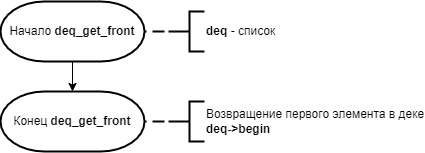

The diagram above was exported from draw.io. Its source (the exported page's mxGraphModel, read from the mxfile embedded in the PNG):
<mxGraphModel dx="372" dy="408" grid="1" gridSize="10" guides="1" tooltips="1" connect="1" arrows="1" fold="1" page="1" pageScale="1" pageWidth="827" pageHeight="1169" math="0" shadow="0">
  <root>
    <mxCell id="oUN0X9JIfgOrvW8uiBha-0" />
    <mxCell id="oUN0X9JIfgOrvW8uiBha-1" parent="oUN0X9JIfgOrvW8uiBha-0" />
    <mxCell id="Rpp1vdY8IQ-YWD-dfEj0-5" value="" style="edgeStyle=orthogonalEdgeStyle;rounded=0;orthogonalLoop=1;jettySize=auto;html=1;" edge="1" parent="oUN0X9JIfgOrvW8uiBha-1" source="Rpp1vdY8IQ-YWD-dfEj0-1" target="Rpp1vdY8IQ-YWD-dfEj0-4">
      <mxGeometry relative="1" as="geometry" />
    </mxCell>
    <mxCell id="Rpp1vdY8IQ-YWD-dfEj0-1" value="Начало &lt;b&gt;deq_get_front&lt;/b&gt;" style="strokeWidth=2;html=1;shape=mxgraph.flowchart.terminator;whiteSpace=wrap;" vertex="1" parent="oUN0X9JIfgOrvW8uiBha-1">
      <mxGeometry x="526" y="340" width="144" height="60" as="geometry" />
    </mxCell>
    <mxCell id="Rpp1vdY8IQ-YWD-dfEj0-4" value="Конец &lt;b&gt;deq_get_front&lt;/b&gt;" style="strokeWidth=2;html=1;shape=mxgraph.flowchart.terminator;whiteSpace=wrap;" vertex="1" parent="oUN0X9JIfgOrvW8uiBha-1">
      <mxGeometry x="526" y="430" width="144" height="60" as="geometry" />
    </mxCell>
    <mxCell id="VnbNt5oZct79GlSpQyId-0" style="edgeStyle=orthogonalEdgeStyle;rounded=0;orthogonalLoop=1;jettySize=auto;html=1;endArrow=none;endFill=0;strokeWidth=2;dashed=1;entryX=1;entryY=0.5;entryDx=0;entryDy=0;entryPerimeter=0;" edge="1" parent="oUN0X9JIfgOrvW8uiBha-1" source="VnbNt5oZct79GlSpQyId-1" target="Rpp1vdY8IQ-YWD-dfEj0-1">
      <mxGeometry relative="1" as="geometry">
        <mxPoint x="690" y="360" as="targetPoint" />
      </mxGeometry>
    </mxCell>
    <mxCell id="VnbNt5oZct79GlSpQyId-1" value="&lt;b style=&quot;text-align: center&quot;&gt;deq&amp;nbsp;&lt;/b&gt;- список" style="strokeWidth=2;html=1;shape=mxgraph.flowchart.annotation_2;align=left;labelPosition=right;pointerEvents=1;" vertex="1" parent="oUN0X9JIfgOrvW8uiBha-1">
      <mxGeometry x="700" y="350" width="30" height="40" as="geometry" />
    </mxCell>
    <mxCell id="VnbNt5oZct79GlSpQyId-2" style="edgeStyle=orthogonalEdgeStyle;rounded=0;orthogonalLoop=1;jettySize=auto;html=1;entryX=1;entryY=0.5;entryDx=0;entryDy=0;entryPerimeter=0;endArrow=none;endFill=0;strokeWidth=2;dashed=1;" edge="1" parent="oUN0X9JIfgOrvW8uiBha-1" source="VnbNt5oZct79GlSpQyId-3" target="Rpp1vdY8IQ-YWD-dfEj0-4">
      <mxGeometry relative="1" as="geometry">
        <mxPoint x="710" y="450" as="targetPoint" />
      </mxGeometry>
    </mxCell>
    <mxCell id="VnbNt5oZct79GlSpQyId-3" value="&lt;div style=&quot;text-align: center&quot;&gt;Возвращение первого элемента в деке&lt;/div&gt;&lt;div&gt;&lt;b&gt;deq-&amp;gt;begin&lt;/b&gt;&lt;/div&gt;" style="strokeWidth=2;html=1;shape=mxgraph.flowchart.annotation_2;align=left;labelPosition=right;pointerEvents=1;" vertex="1" parent="oUN0X9JIfgOrvW8uiBha-1">
      <mxGeometry x="700" y="440" width="30" height="40" as="geometry" />
    </mxCell>
  </root>
</mxGraphModel>